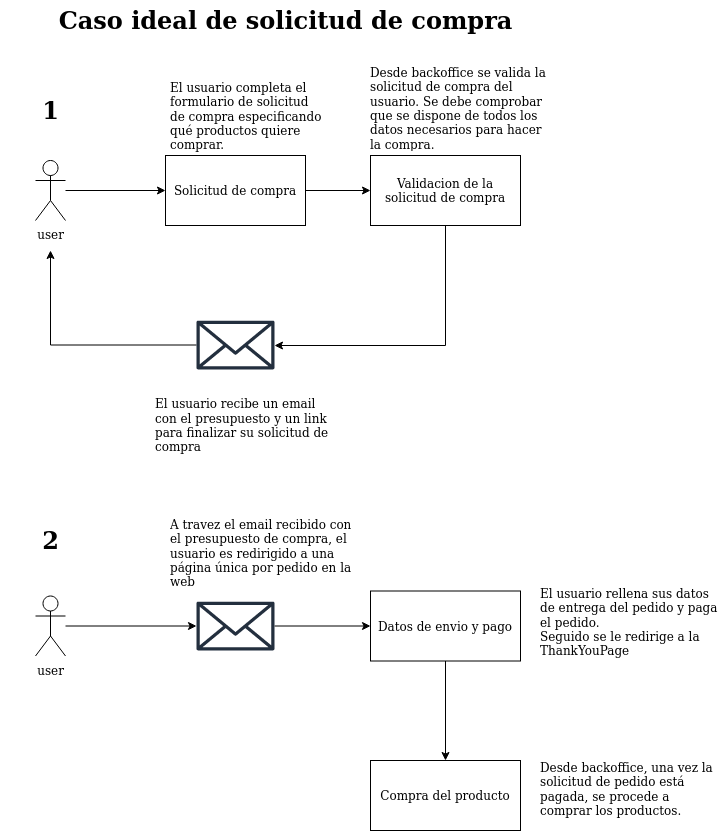

The diagram above was exported from draw.io. Its source (the exported page's mxGraphModel, read from the mxfile embedded in the PNG):
<mxGraphModel dx="1422" dy="904" grid="1" gridSize="10" guides="1" tooltips="1" connect="1" arrows="1" fold="1" page="1" pageScale="1" pageWidth="850" pageHeight="1100" math="0" shadow="0">
  <root>
    <mxCell id="0" />
    <mxCell id="1" parent="0" />
    <mxCell id="C_uFZ-rTY8pzaoWQSC5e-6" style="edgeStyle=orthogonalEdgeStyle;rounded=0;orthogonalLoop=1;jettySize=auto;html=1;" edge="1" parent="1" source="C_uFZ-rTY8pzaoWQSC5e-1" target="C_uFZ-rTY8pzaoWQSC5e-5">
      <mxGeometry relative="1" as="geometry" />
    </mxCell>
    <mxCell id="C_uFZ-rTY8pzaoWQSC5e-1" value="&lt;div&gt;user&lt;/div&gt;&lt;div&gt;&lt;br&gt;&lt;/div&gt;" style="shape=umlActor;verticalLabelPosition=bottom;verticalAlign=top;html=1;outlineConnect=0;" vertex="1" parent="1">
      <mxGeometry x="80" y="190" width="30" height="60" as="geometry" />
    </mxCell>
    <mxCell id="C_uFZ-rTY8pzaoWQSC5e-8" style="edgeStyle=orthogonalEdgeStyle;rounded=0;orthogonalLoop=1;jettySize=auto;html=1;" edge="1" parent="1" source="C_uFZ-rTY8pzaoWQSC5e-5" target="C_uFZ-rTY8pzaoWQSC5e-7">
      <mxGeometry relative="1" as="geometry" />
    </mxCell>
    <mxCell id="C_uFZ-rTY8pzaoWQSC5e-5" value="&lt;div&gt;Solicitud de compra &lt;br&gt;&lt;/div&gt;" style="rounded=0;whiteSpace=wrap;html=1;" vertex="1" parent="1">
      <mxGeometry x="210" y="185" width="140" height="70" as="geometry" />
    </mxCell>
    <mxCell id="C_uFZ-rTY8pzaoWQSC5e-13" style="edgeStyle=orthogonalEdgeStyle;rounded=0;orthogonalLoop=1;jettySize=auto;html=1;" edge="1" parent="1" source="C_uFZ-rTY8pzaoWQSC5e-7" target="C_uFZ-rTY8pzaoWQSC5e-12">
      <mxGeometry relative="1" as="geometry">
        <Array as="points">
          <mxPoint x="490" y="375" />
        </Array>
      </mxGeometry>
    </mxCell>
    <mxCell id="C_uFZ-rTY8pzaoWQSC5e-7" value="Validacion de la solicitud de compra" style="rounded=0;whiteSpace=wrap;html=1;" vertex="1" parent="1">
      <mxGeometry x="415" y="185" width="150" height="70" as="geometry" />
    </mxCell>
    <mxCell id="C_uFZ-rTY8pzaoWQSC5e-10" value="&lt;div&gt;Desde backoffice se valida la solicitud de compra del usuario. Se debe comprobar que se dispone de todos los datos necesarios para hacer la compra.&lt;/div&gt;" style="text;html=1;strokeColor=none;fillColor=none;spacing=5;spacingTop=-20;whiteSpace=wrap;overflow=hidden;rounded=0;" vertex="1" parent="1">
      <mxGeometry x="410" y="105" width="190" height="80" as="geometry" />
    </mxCell>
    <mxCell id="C_uFZ-rTY8pzaoWQSC5e-11" value="El usuario completa el formulario de solicitud de compra especificando qué productos quiere comprar." style="text;html=1;strokeColor=none;fillColor=none;spacing=5;spacingTop=-20;whiteSpace=wrap;overflow=hidden;rounded=0;" vertex="1" parent="1">
      <mxGeometry x="210" y="120" width="160" height="80" as="geometry" />
    </mxCell>
    <mxCell id="C_uFZ-rTY8pzaoWQSC5e-14" style="edgeStyle=orthogonalEdgeStyle;rounded=0;orthogonalLoop=1;jettySize=auto;html=1;" edge="1" parent="1" source="C_uFZ-rTY8pzaoWQSC5e-12">
      <mxGeometry relative="1" as="geometry">
        <mxPoint x="95" y="280" as="targetPoint" />
      </mxGeometry>
    </mxCell>
    <mxCell id="C_uFZ-rTY8pzaoWQSC5e-12" value="" style="outlineConnect=0;fontColor=#232F3E;gradientColor=none;fillColor=#232F3E;strokeColor=none;dashed=0;verticalLabelPosition=bottom;verticalAlign=top;align=center;html=1;fontSize=12;fontStyle=0;aspect=fixed;pointerEvents=1;shape=mxgraph.aws4.email_2;" vertex="1" parent="1">
      <mxGeometry x="241" y="350" width="78" height="49" as="geometry" />
    </mxCell>
    <mxCell id="C_uFZ-rTY8pzaoWQSC5e-15" value="&lt;br&gt;&lt;p&gt;El usuario recibe un email con el presupuesto y un link para finalizar su solicitud de compra&lt;br&gt;&lt;/p&gt;" style="text;html=1;strokeColor=none;fillColor=none;spacing=5;spacingTop=-20;whiteSpace=wrap;overflow=hidden;rounded=0;" vertex="1" parent="1">
      <mxGeometry x="195" y="410" width="190" height="80" as="geometry" />
    </mxCell>
    <mxCell id="C_uFZ-rTY8pzaoWQSC5e-17" value="1" style="text;strokeColor=none;fillColor=none;html=1;fontSize=24;fontStyle=1;verticalAlign=middle;align=center;" vertex="1" parent="1">
      <mxGeometry x="45" y="120" width="100" height="40" as="geometry" />
    </mxCell>
    <mxCell id="C_uFZ-rTY8pzaoWQSC5e-18" value="2" style="text;strokeColor=none;fillColor=none;html=1;fontSize=24;fontStyle=1;verticalAlign=middle;align=center;" vertex="1" parent="1">
      <mxGeometry x="45" y="550" width="100" height="40" as="geometry" />
    </mxCell>
    <mxCell id="C_uFZ-rTY8pzaoWQSC5e-26" style="edgeStyle=orthogonalEdgeStyle;rounded=0;orthogonalLoop=1;jettySize=auto;html=1;" edge="1" parent="1" source="C_uFZ-rTY8pzaoWQSC5e-20" target="C_uFZ-rTY8pzaoWQSC5e-21">
      <mxGeometry relative="1" as="geometry" />
    </mxCell>
    <mxCell id="C_uFZ-rTY8pzaoWQSC5e-20" value="&lt;div&gt;user&lt;/div&gt;&lt;div&gt;&lt;br&gt;&lt;/div&gt;" style="shape=umlActor;verticalLabelPosition=bottom;verticalAlign=top;html=1;outlineConnect=0;" vertex="1" parent="1">
      <mxGeometry x="80" y="625.5" width="30" height="60" as="geometry" />
    </mxCell>
    <mxCell id="C_uFZ-rTY8pzaoWQSC5e-29" style="edgeStyle=orthogonalEdgeStyle;rounded=0;orthogonalLoop=1;jettySize=auto;html=1;entryX=0;entryY=0.5;entryDx=0;entryDy=0;" edge="1" parent="1" source="C_uFZ-rTY8pzaoWQSC5e-21" target="C_uFZ-rTY8pzaoWQSC5e-28">
      <mxGeometry relative="1" as="geometry" />
    </mxCell>
    <mxCell id="C_uFZ-rTY8pzaoWQSC5e-21" value="" style="outlineConnect=0;fontColor=#232F3E;gradientColor=none;fillColor=#232F3E;strokeColor=none;dashed=0;verticalLabelPosition=bottom;verticalAlign=top;align=center;html=1;fontSize=12;fontStyle=0;aspect=fixed;pointerEvents=1;shape=mxgraph.aws4.email_2;" vertex="1" parent="1">
      <mxGeometry x="241" y="631" width="78" height="49" as="geometry" />
    </mxCell>
    <mxCell id="C_uFZ-rTY8pzaoWQSC5e-27" value="A travez el email recibido con el presupuesto de compra, el usuario es redirigido a una página única por pedido en la web" style="text;html=1;strokeColor=none;fillColor=none;spacing=5;spacingTop=-20;whiteSpace=wrap;overflow=hidden;rounded=0;" vertex="1" parent="1">
      <mxGeometry x="210" y="556.5" width="190" height="69" as="geometry" />
    </mxCell>
    <mxCell id="C_uFZ-rTY8pzaoWQSC5e-32" style="edgeStyle=orthogonalEdgeStyle;rounded=0;orthogonalLoop=1;jettySize=auto;html=1;entryX=0.5;entryY=0;entryDx=0;entryDy=0;" edge="1" parent="1" source="C_uFZ-rTY8pzaoWQSC5e-28" target="C_uFZ-rTY8pzaoWQSC5e-31">
      <mxGeometry relative="1" as="geometry" />
    </mxCell>
    <mxCell id="C_uFZ-rTY8pzaoWQSC5e-28" value="Datos de envio y pago" style="rounded=0;whiteSpace=wrap;html=1;" vertex="1" parent="1">
      <mxGeometry x="415" y="620.5" width="150" height="70" as="geometry" />
    </mxCell>
    <mxCell id="C_uFZ-rTY8pzaoWQSC5e-30" value="&lt;div&gt;El usuario rellena sus datos de entrega del pedido y paga el pedido.&lt;/div&gt;&lt;div&gt;Seguido se le redirige a la ThankYouPage&lt;br&gt;&lt;/div&gt;" style="text;html=1;strokeColor=none;fillColor=none;spacing=5;spacingTop=-20;whiteSpace=wrap;overflow=hidden;rounded=0;" vertex="1" parent="1">
      <mxGeometry x="580" y="625.5" width="190" height="74.5" as="geometry" />
    </mxCell>
    <mxCell id="C_uFZ-rTY8pzaoWQSC5e-31" value="Compra del producto" style="rounded=0;whiteSpace=wrap;html=1;" vertex="1" parent="1">
      <mxGeometry x="415" y="790" width="150" height="70" as="geometry" />
    </mxCell>
    <mxCell id="C_uFZ-rTY8pzaoWQSC5e-33" value="Desde backoffice, una vez la solicitud de pedido está pagada, se procede a comprar los productos." style="text;html=1;strokeColor=none;fillColor=none;spacing=5;spacingTop=-20;whiteSpace=wrap;overflow=hidden;rounded=0;" vertex="1" parent="1">
      <mxGeometry x="580" y="800" width="190" height="50" as="geometry" />
    </mxCell>
    <mxCell id="C_uFZ-rTY8pzaoWQSC5e-34" value="Caso ideal de solicitud de compra" style="text;strokeColor=none;fillColor=none;html=1;fontSize=24;fontStyle=1;verticalAlign=middle;align=center;" vertex="1" parent="1">
      <mxGeometry x="280" y="30" width="100" height="40" as="geometry" />
    </mxCell>
  </root>
</mxGraphModel>